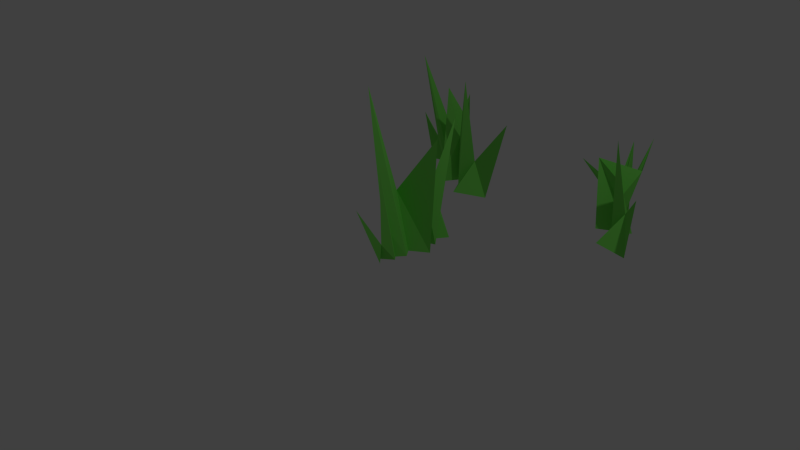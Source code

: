# Source: grassx3.blend  (saved by Blender 2.73.0; exported with 4.5.12 LTS)
import bpy
from mathutils import Matrix  # noqa: F401  (used for matrix-valued properties, if any)

bpy.ops.wm.read_factory_settings(use_empty=True)
scene = bpy.context.scene
scene.name = 'Scene'

# ---- collections
col_collection_1 = bpy.data.collections.new('Collection 1'); scene.collection.children.link(col_collection_1)

# ---- materials (node trees are filled in below, after node groups)
mat_grass = bpy.data.materials.new('grass')
mat_grass.alpha_threshold = 0.0
mat_grass.use_transparent_shadow = False
mat_grass.diffuse_color = (0.216, 0.8, 0.1183, 1.0)
mat_grass.roughness = 0.5

# ---- material node trees

# ---- world
world_world = bpy.data.worlds.new('World'); scene.world = world_world
world_world.color = (0.05088, 0.05088, 0.05088)
world_world.use_sun_shadow = False
world_world.sun_shadow_jitter_overblur = 0.0
world_world.cycles.sampling_method = 'MANUAL'
world_world.cycles.sample_map_resolution = 256

# ---- cameras
cam_camera = bpy.data.cameras.new('Camera')
cam_camera.clip_end = 100.0
cam_camera.lens = 35.0
cam_camera.sensor_width = 32.0
cam_camera.sensor_height = 18.0
cam_camera.ortho_scale = 7.314
cam_camera.dof.focus_distance = 0.0
cam_camera.dof.aperture_fstop = 128.0

# ---- lights
light_lamp = bpy.data.lights.new('Lamp', 'POINT')
light_lamp.transmission_factor = 0.0
light_lamp.cutoff_distance = 30.0
light_lamp.energy = 100.0
light_lamp.shadow_buffer_clip_start = 1.001
light_lamp.shadow_soft_size = 0.1
light_lamp.shadow_maximum_resolution = 0.006
light_lamp.use_absolute_resolution = True
light_lamp.cycles.use_multiple_importance_sampling = False

# ---- meshes
me_plane_002 = bpy.data.meshes.new('Plane.002')
me_plane_002.from_pydata([(0.5096, -1.359, 0.5648), (1.0, -1.185, 0.09726), (0.07833, 0.6418, -0.07565), (1.0, 0.2138, -0.04264), (0.1377, -1.106, -0.08613), (1.0, -0.8315, 0.05441), (1.0, -0.7827, 0.0), (0.5613, -0.8783, -0.09625), (0.7268, -1.032, 0.07275), (1.0, -0.9433, -0.1113), (1.0, -0.6892, 0.08477), (-0.02087, -0.8286, -0.3116), (1.0, -0.5951, 0.0), (0.2975, -0.5974, -0.198), (1.0, -0.4289, 0.318), (0.1983, -0.6734, 0.3546), (1.0, -0.3814, -0.1462), (0.3765, -0.3834, 0.0583), (1.0, -0.2905, 0.1191), (-0.2815, -0.05331, 0.163), (1.0, -0.07826, 0.3016), (0.6353, -0.139, -0.02065)], [], [(21, 20, 3, 2), (8, 9, 5, 4), (4, 5, 6, 7), (0, 1, 9, 8), (7, 6, 10, 11), (11, 10, 12, 13), (13, 12, 14, 15), (15, 14, 16, 17), (17, 16, 18, 19), (19, 18, 20, 21)])
me_plane_002.materials.append(mat_grass)
me_plane_002.use_remesh_preserve_volume = False
me_plane_002.use_remesh_preserve_attributes = False
me_plane_002.use_mirror_vertex_groups = False
me_plane_002.update()
me_plane_001 = bpy.data.meshes.new('Plane.001')
me_plane_001.from_pydata([(0.4011, -1.457, 0.1138), (1.0, -1.185, 0.09726), (-0.06662, 0.4875, -0.1705), (1.0, 0.2138, -0.04264), (-0.5104, -1.169, 0.2535), (1.0, -0.8315, 0.05441), (1.0, -0.7827, 0.0), (0.5613, -0.8783, -0.09625), (0.7268, -1.032, 0.07275), (1.0, -0.9433, -0.1113), (1.0, -0.6892, 0.08477), (-0.02087, -0.8286, -0.3116), (1.0, -0.5951, 0.0), (0.2975, -0.5974, -0.198), (1.0, -0.4289, 0.318), (-0.2542, -0.5314, 0.1708), (1.0, -0.3814, -0.1462), (0.3765, -0.3834, 0.0583), (1.0, -0.2905, 0.1191), (-0.4832, -0.05331, 0.163), (1.0, -0.07826, 0.3016), (0.6353, -0.1245, -0.04593)], [], [(21, 20, 3, 2), (8, 9, 5, 4), (4, 5, 6, 7), (0, 1, 9, 8), (7, 6, 10, 11), (11, 10, 12, 13), (13, 12, 14, 15), (15, 14, 16, 17), (17, 16, 18, 19), (19, 18, 20, 21)])
me_plane_001.materials.append(mat_grass)
me_plane_001.use_remesh_preserve_volume = False
me_plane_001.use_remesh_preserve_attributes = False
me_plane_001.use_mirror_vertex_groups = False
me_plane_001.update()
me_plane = bpy.data.meshes.new('Plane')
me_plane.from_pydata([(0.1551, -1.404, 0.1536), (1.0, -1.0, 0.0), (0.3864, 0.01219, -0.3415), (1.0, -0.06284, 0.1027), (-0.2231, -1.169, 0.2535), (1.0, -0.8315, 0.05441), (1.0, -0.7827, 0.0), (0.573, -0.8788, -0.09869), (0.7268, -1.032, 0.07275), (1.0, -0.9433, -0.1113), (1.0, -0.6892, 0.08477), (-0.9546, -0.8864, -0.2812), (1.0, -0.5951, 0.0), (0.2975, -0.5974, -0.198), (1.0, -0.463, 0.2276), (-0.4025, -0.4651, 0.3466), (1.0, -0.3814, -0.1462), (0.3765, -0.3834, 0.0583), (1.0, -0.2905, 0.1191), (-0.4832, -0.05331, 0.163), (1.0, -0.1921, 0.0), (0.6353, -0.1245, -0.04593)], [], [(21, 20, 3, 2), (8, 9, 5, 4), (4, 5, 6, 7), (0, 1, 9, 8), (7, 6, 10, 11), (11, 10, 12, 13), (13, 12, 14, 15), (15, 14, 16, 17), (17, 16, 18, 19), (19, 18, 20, 21)])
me_plane.materials.append(mat_grass)
me_plane.use_remesh_preserve_volume = False
me_plane.use_remesh_preserve_attributes = False
me_plane.use_mirror_vertex_groups = False
me_plane.update()

# ---- objects
ob_plane_002 = bpy.data.objects.new('Plane.002', me_plane_002)
ob_plane_001 = bpy.data.objects.new('Plane.001', me_plane_001)
ob_plane = bpy.data.objects.new('Plane', me_plane)
ob_lamp = bpy.data.objects.new('Lamp', light_lamp)
ob_camera = bpy.data.objects.new('Camera', cam_camera)

# ---- transforms, parenting, visibility, modifiers, constraints
ob_plane_002.location = (2.299, 2.086, 1.275)
ob_plane_002.rotation_euler = (0.0, 1.571, -2.548)
ob_plane_002.scale = (1.1, 1.18, 1.0)
ob_plane_002.lineart.crease_threshold = 0.0
ob_plane_001.location = (-0.1466, 2.086, 1.275)
ob_plane_001.rotation_euler = (0.0, 1.571, -1.99)
ob_plane_001.scale = (1.1, 1.18, 1.0)
ob_plane_001.lineart.crease_threshold = 0.0
ob_plane.location = (0.4845, 0.8569, 1.275)
ob_plane.rotation_euler = (0.0, 1.571, 0.0)
ob_plane.scale = (1.1, 1.18, 1.0)
ob_plane.lineart.crease_threshold = 0.0
ob_lamp.location = (4.076, 1.005, 5.904)
ob_lamp.rotation_euler = (0.6503, 0.05522, 1.866)
ob_lamp.lock_rotations_4d = False
ob_lamp.empty_display_type = 'ARROWS'
ob_lamp.color = (0.0, 0.0, 0.0, 0.0)
ob_lamp.lineart.crease_threshold = 0.0
ob_camera.location = (7.481, -6.508, 5.344)
ob_camera.rotation_euler = (1.109, 0.01082, 0.8149)
ob_camera.lock_rotations_4d = False
ob_camera.empty_display_type = 'ARROWS'
ob_camera.color = (0.0, 0.0, 0.0, 0.0)
ob_camera.display_type = 'WIRE'
ob_camera.lineart.crease_threshold = 0.0

# ---- collection membership
col_collection_1.objects.link(ob_plane_002)
col_collection_1.objects.link(ob_plane_001)
col_collection_1.objects.link(ob_plane)
col_collection_1.objects.link(ob_lamp)
col_collection_1.objects.link(ob_camera)

# ---- scene / render settings (as saved in the file)
scene.camera = ob_camera
scene.frame_start = 1; scene.frame_end = 250; scene.frame_set(1)
scene.render.engine = 'BLENDER_EEVEE_NEXT'
scene.render.resolution_percentage = 50
scene.render.dither_intensity = 0.0
scene.cycles.use_denoising = False
scene.cycles.samples = 10
scene.cycles.sampling_pattern = 'TABULATED_SOBOL'
scene.cycles.light_sampling_threshold = 0.0
scene.cycles.use_adaptive_sampling = False
scene.cycles.use_light_tree = False
scene.cycles.blur_glossy = 0.0
scene.cycles.pixel_filter_type = 'GAUSSIAN'
scene.cycles.sample_clamp_indirect = 0.0
scene.view_settings.view_transform = 'Standard'
bpy.context.view_layer.update()
